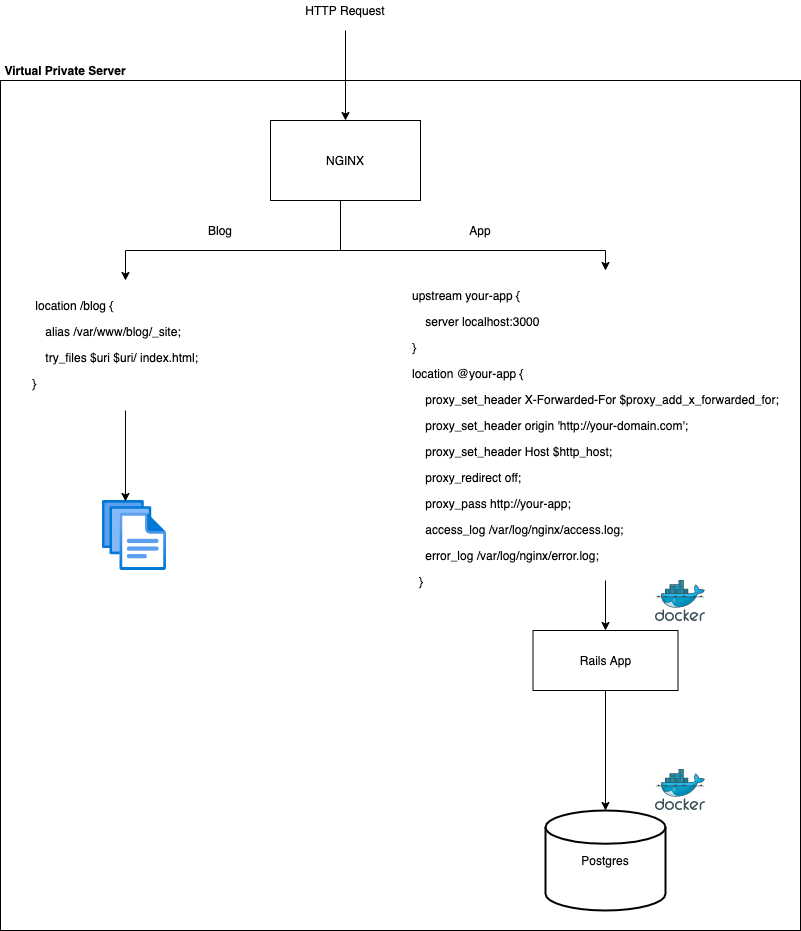

The diagram above was exported from draw.io. Its source (the exported page's mxGraphModel, read from the mxfile embedded in the PNG):
<mxGraphModel dx="1106" dy="1003" grid="1" gridSize="10" guides="1" tooltips="1" connect="1" arrows="1" fold="1" page="1" pageScale="1" pageWidth="850" pageHeight="1100" math="0" shadow="0">
  <root>
    <mxCell id="0" />
    <mxCell id="1" parent="0" />
    <mxCell id="SxYztSA_4Bj2CPjlwjq5-1" value="" style="rounded=0;whiteSpace=wrap;html=1;" vertex="1" parent="1">
      <mxGeometry y="100" width="800" height="850" as="geometry" />
    </mxCell>
    <mxCell id="SxYztSA_4Bj2CPjlwjq5-2" style="edgeStyle=orthogonalEdgeStyle;rounded=0;orthogonalLoop=1;jettySize=auto;html=1;entryX=0.5;entryY=0;entryDx=0;entryDy=0;entryPerimeter=0;" edge="1" parent="1" source="SxYztSA_4Bj2CPjlwjq5-3" target="SxYztSA_4Bj2CPjlwjq5-9">
      <mxGeometry relative="1" as="geometry" />
    </mxCell>
    <mxCell id="SxYztSA_4Bj2CPjlwjq5-3" value="Rails App" style="rounded=0;whiteSpace=wrap;html=1;" vertex="1" parent="1">
      <mxGeometry x="532.5" y="650" width="145" height="60" as="geometry" />
    </mxCell>
    <mxCell id="SxYztSA_4Bj2CPjlwjq5-4" style="edgeStyle=orthogonalEdgeStyle;rounded=0;orthogonalLoop=1;jettySize=auto;html=1;entryX=0.5;entryY=0;entryDx=0;entryDy=0;" edge="1" parent="1" source="SxYztSA_4Bj2CPjlwjq5-6" target="SxYztSA_4Bj2CPjlwjq5-14">
      <mxGeometry relative="1" as="geometry">
        <mxPoint x="550" y="390" as="targetPoint" />
        <Array as="points">
          <mxPoint x="340" y="270" />
          <mxPoint x="605" y="270" />
        </Array>
      </mxGeometry>
    </mxCell>
    <mxCell id="SxYztSA_4Bj2CPjlwjq5-5" style="edgeStyle=orthogonalEdgeStyle;rounded=0;orthogonalLoop=1;jettySize=auto;html=1;entryX=0.5;entryY=0;entryDx=0;entryDy=0;exitX=0.5;exitY=1;exitDx=0;exitDy=0;" edge="1" parent="1" source="SxYztSA_4Bj2CPjlwjq5-6" target="SxYztSA_4Bj2CPjlwjq5-12">
      <mxGeometry relative="1" as="geometry">
        <Array as="points">
          <mxPoint x="340" y="220" />
          <mxPoint x="340" y="270" />
          <mxPoint x="125" y="270" />
        </Array>
      </mxGeometry>
    </mxCell>
    <mxCell id="SxYztSA_4Bj2CPjlwjq5-6" value="NGINX" style="rounded=0;whiteSpace=wrap;html=1;" vertex="1" parent="1">
      <mxGeometry x="270" y="140" width="150" height="80" as="geometry" />
    </mxCell>
    <mxCell id="SxYztSA_4Bj2CPjlwjq5-7" value="" style="aspect=fixed;html=1;points=[];align=center;image;fontSize=12;image=img/lib/azure2/general/Files.svg;" vertex="1" parent="1">
      <mxGeometry x="102" y="520" width="64" height="70" as="geometry" />
    </mxCell>
    <mxCell id="SxYztSA_4Bj2CPjlwjq5-8" value="" style="aspect=fixed;html=1;points=[];align=center;image;fontSize=12;image=img/lib/mscae/Docker.svg;" vertex="1" parent="1">
      <mxGeometry x="655" y="600" width="50" height="41" as="geometry" />
    </mxCell>
    <mxCell id="SxYztSA_4Bj2CPjlwjq5-9" value="Postgres" style="strokeWidth=2;html=1;shape=mxgraph.flowchart.database;whiteSpace=wrap;" vertex="1" parent="1">
      <mxGeometry x="545" y="830" width="120" height="100" as="geometry" />
    </mxCell>
    <mxCell id="SxYztSA_4Bj2CPjlwjq5-10" value="" style="aspect=fixed;html=1;points=[];align=center;image;fontSize=12;image=img/lib/mscae/Docker.svg;" vertex="1" parent="1">
      <mxGeometry x="655" y="789" width="50" height="41" as="geometry" />
    </mxCell>
    <mxCell id="SxYztSA_4Bj2CPjlwjq5-11" style="edgeStyle=orthogonalEdgeStyle;rounded=0;orthogonalLoop=1;jettySize=auto;html=1;entryX=0.359;entryY=0.014;entryDx=0;entryDy=0;entryPerimeter=0;" edge="1" parent="1" source="SxYztSA_4Bj2CPjlwjq5-12" target="SxYztSA_4Bj2CPjlwjq5-7">
      <mxGeometry relative="1" as="geometry" />
    </mxCell>
    <mxCell id="SxYztSA_4Bj2CPjlwjq5-12" value="&lt;p class=&quot;p1&quot;&gt;&lt;span class=&quot;s1&quot;&gt;&lt;span class=&quot;Apple-converted-space&quot;&gt;&amp;nbsp;&lt;/span&gt;location /blog {&lt;/span&gt;&lt;/p&gt;&lt;p class=&quot;p1&quot;&gt;&lt;span class=&quot;s1&quot;&gt;&lt;span class=&quot;Apple-converted-space&quot;&gt;&amp;nbsp; &amp;nbsp;&amp;nbsp;&lt;/span&gt;alias /var/www/blog/_site;&lt;/span&gt;&lt;/p&gt;&lt;p class=&quot;p1&quot;&gt;&lt;span class=&quot;s1&quot;&gt;&lt;span class=&quot;Apple-converted-space&quot;&gt;&amp;nbsp; &amp;nbsp;&amp;nbsp;&lt;/span&gt;try_files $uri $uri/ index.html;&lt;/span&gt;&lt;/p&gt;&lt;p class=&quot;p1&quot;&gt;&lt;span&gt;}&lt;/span&gt;&lt;/p&gt;" style="text;whiteSpace=wrap;html=1;" vertex="1" parent="1">
      <mxGeometry x="30" y="300" width="190" height="130" as="geometry" />
    </mxCell>
    <mxCell id="SxYztSA_4Bj2CPjlwjq5-13" style="edgeStyle=orthogonalEdgeStyle;rounded=0;orthogonalLoop=1;jettySize=auto;html=1;" edge="1" parent="1" target="SxYztSA_4Bj2CPjlwjq5-3">
      <mxGeometry relative="1" as="geometry">
        <mxPoint x="605" y="600" as="sourcePoint" />
      </mxGeometry>
    </mxCell>
    <mxCell id="SxYztSA_4Bj2CPjlwjq5-14" value="&lt;p class=&quot;p1&quot;&gt;&lt;span class=&quot;s1&quot;&gt;&lt;span class=&quot;Apple-converted-space&quot;&gt;upstream your-app {&lt;/span&gt;&lt;/span&gt;&lt;/p&gt;&lt;p class=&quot;p1&quot;&gt;&lt;span class=&quot;s1&quot;&gt;&lt;span class=&quot;Apple-converted-space&quot;&gt;&amp;nbsp; &amp;nbsp; server localhost:3000&lt;/span&gt;&lt;/span&gt;&lt;/p&gt;&lt;p class=&quot;p1&quot;&gt;&lt;span class=&quot;s1&quot;&gt;&lt;span class=&quot;Apple-converted-space&quot;&gt;}&amp;nbsp;&amp;nbsp;&lt;/span&gt;&lt;/span&gt;&lt;/p&gt;&lt;p class=&quot;p1&quot;&gt;&lt;span class=&quot;s1&quot;&gt;location @your-app {&lt;/span&gt;&lt;/p&gt;&lt;p class=&quot;p1&quot;&gt;&lt;span class=&quot;s1&quot;&gt;&amp;nbsp; &amp;nbsp; proxy_set_header X-Forwarded-For $proxy_add_x_forwarded_for;&lt;/span&gt;&lt;/p&gt;&lt;p class=&quot;p1&quot;&gt;&lt;span class=&quot;s1&quot;&gt;&amp;nbsp; &amp;nbsp; proxy_set_header origin 'http://your-domain.com';&lt;/span&gt;&lt;/p&gt;&lt;p class=&quot;p1&quot;&gt;&lt;span class=&quot;s1&quot;&gt;&amp;nbsp; &amp;nbsp; proxy_set_header Host $http_host;&lt;/span&gt;&lt;/p&gt;&lt;p class=&quot;p1&quot;&gt;&lt;span class=&quot;s1&quot;&gt;&amp;nbsp; &amp;nbsp; proxy_redirect off;&lt;/span&gt;&lt;/p&gt;&lt;p class=&quot;p1&quot;&gt;&lt;span class=&quot;s1&quot;&gt;&amp;nbsp; &amp;nbsp; proxy_pass http://your-app;&lt;/span&gt;&lt;/p&gt;&lt;p class=&quot;p1&quot;&gt;&lt;span class=&quot;s1&quot;&gt;&amp;nbsp; &amp;nbsp; access_log /var/log/nginx/access.log;&lt;/span&gt;&lt;/p&gt;&lt;p class=&quot;p1&quot;&gt;&lt;span class=&quot;s1&quot;&gt;&amp;nbsp; &amp;nbsp; error_log /var/log/nginx/error.log;&lt;/span&gt;&lt;/p&gt;&lt;p class=&quot;p1&quot;&gt;&lt;span class=&quot;s1&quot;&gt;&amp;nbsp; }&lt;/span&gt;&lt;/p&gt;" style="text;whiteSpace=wrap;html=1;" vertex="1" parent="1">
      <mxGeometry x="410" y="290" width="390" height="260" as="geometry" />
    </mxCell>
    <mxCell id="SxYztSA_4Bj2CPjlwjq5-15" value="Blog" style="text;html=1;strokeColor=none;fillColor=none;align=center;verticalAlign=middle;whiteSpace=wrap;rounded=0;" vertex="1" parent="1">
      <mxGeometry x="200" y="240" width="40" height="20" as="geometry" />
    </mxCell>
    <mxCell id="SxYztSA_4Bj2CPjlwjq5-16" value="App" style="text;html=1;strokeColor=none;fillColor=none;align=center;verticalAlign=middle;whiteSpace=wrap;rounded=0;" vertex="1" parent="1">
      <mxGeometry x="460" y="240" width="40" height="20" as="geometry" />
    </mxCell>
    <mxCell id="SxYztSA_4Bj2CPjlwjq5-17" value="&lt;b&gt;Virtual Private Server&lt;/b&gt;" style="text;html=1;strokeColor=none;fillColor=none;align=center;verticalAlign=middle;whiteSpace=wrap;rounded=0;" vertex="1" parent="1">
      <mxGeometry y="80" width="130" height="20" as="geometry" />
    </mxCell>
    <mxCell id="SxYztSA_4Bj2CPjlwjq5-20" value="" style="endArrow=classic;html=1;" edge="1" parent="1" target="SxYztSA_4Bj2CPjlwjq5-6">
      <mxGeometry width="50" height="50" relative="1" as="geometry">
        <mxPoint x="345" y="50" as="sourcePoint" />
        <mxPoint x="420" y="320" as="targetPoint" />
      </mxGeometry>
    </mxCell>
    <mxCell id="SxYztSA_4Bj2CPjlwjq5-21" value="HTTP Request" style="text;html=1;strokeColor=none;fillColor=none;align=center;verticalAlign=middle;whiteSpace=wrap;rounded=0;" vertex="1" parent="1">
      <mxGeometry x="295" y="20" width="100" height="20" as="geometry" />
    </mxCell>
  </root>
</mxGraphModel>